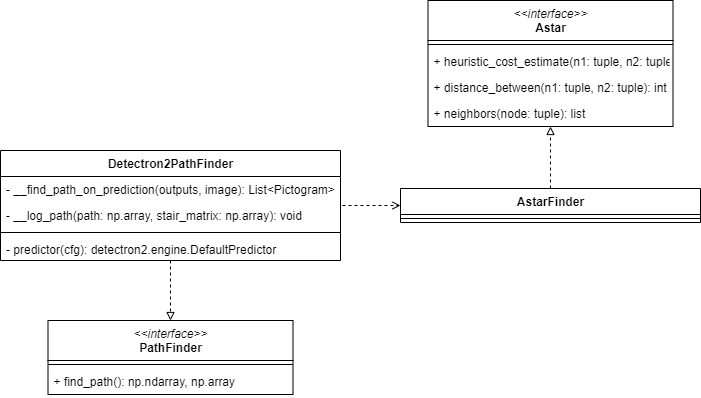

The diagram above was exported from draw.io. Its source (the exported page's mxGraphModel, read from the mxfile embedded in the PNG):
<mxGraphModel dx="1185" dy="685" grid="1" gridSize="10" guides="1" tooltips="1" connect="1" arrows="1" fold="1" page="1" pageScale="1" pageWidth="827" pageHeight="1169" math="0" shadow="0">
  <root>
    <mxCell id="8g-ui2CNchU-UKAHT_e0-0" />
    <mxCell id="8g-ui2CNchU-UKAHT_e0-1" parent="8g-ui2CNchU-UKAHT_e0-0" />
    <mxCell id="OOb-lKKE8VIon6RyMKff-3" style="edgeStyle=orthogonalEdgeStyle;rounded=0;orthogonalLoop=1;jettySize=auto;html=1;entryX=0.5;entryY=0;entryDx=0;entryDy=0;dashed=1;endArrow=block;endFill=0;" edge="1" parent="8g-ui2CNchU-UKAHT_e0-1" source="l4DSjlXIGOeVhI3FMKew-0" target="OOb-lKKE8VIon6RyMKff-0">
      <mxGeometry relative="1" as="geometry" />
    </mxCell>
    <mxCell id="l4DSjlXIGOeVhI3FMKew-0" value="Detectron2PathFinder" style="swimlane;fontStyle=1;align=center;verticalAlign=top;childLayout=stackLayout;horizontal=1;startSize=26;horizontalStack=0;resizeParent=1;resizeParentMax=0;resizeLast=0;collapsible=1;marginBottom=0;html=1;" vertex="1" parent="8g-ui2CNchU-UKAHT_e0-1">
      <mxGeometry x="220" y="430" width="340" height="110" as="geometry" />
    </mxCell>
    <mxCell id="l4DSjlXIGOeVhI3FMKew-2" value="- __find_path_on_prediction(outputs, image): List&lt;Pictogram&gt;" style="text;strokeColor=none;fillColor=none;align=left;verticalAlign=top;spacingLeft=4;spacingRight=4;overflow=hidden;rotatable=0;points=[[0,0.5],[1,0.5]];portConstraint=eastwest;" vertex="1" parent="l4DSjlXIGOeVhI3FMKew-0">
      <mxGeometry y="26" width="340" height="26" as="geometry" />
    </mxCell>
    <mxCell id="l4DSjlXIGOeVhI3FMKew-3" value="- __log_path(path: np.array, stair_matrix: np.array): void" style="text;strokeColor=none;fillColor=none;align=left;verticalAlign=top;spacingLeft=4;spacingRight=4;overflow=hidden;rotatable=0;points=[[0,0.5],[1,0.5]];portConstraint=eastwest;" vertex="1" parent="l4DSjlXIGOeVhI3FMKew-0">
      <mxGeometry y="52" width="340" height="26" as="geometry" />
    </mxCell>
    <mxCell id="l4DSjlXIGOeVhI3FMKew-4" value="" style="line;strokeWidth=1;fillColor=none;align=left;verticalAlign=middle;spacingTop=-1;spacingLeft=3;spacingRight=3;rotatable=0;labelPosition=right;points=[];portConstraint=eastwest;" vertex="1" parent="l4DSjlXIGOeVhI3FMKew-0">
      <mxGeometry y="78" width="340" height="8" as="geometry" />
    </mxCell>
    <mxCell id="l4DSjlXIGOeVhI3FMKew-5" value="- predictor(cfg): detectron2.engine.DefaultPredictor" style="text;strokeColor=none;fillColor=none;align=left;verticalAlign=top;spacingLeft=4;spacingRight=4;overflow=hidden;rotatable=0;points=[[0,0.5],[1,0.5]];portConstraint=eastwest;" vertex="1" parent="l4DSjlXIGOeVhI3FMKew-0">
      <mxGeometry y="86" width="340" height="24" as="geometry" />
    </mxCell>
    <mxCell id="OOb-lKKE8VIon6RyMKff-0" value="&amp;lt;&amp;lt;interface&amp;gt;&amp;gt;&lt;br&gt;&lt;span style=&quot;font-style: normal&quot;&gt;&lt;b&gt;PathFinder&lt;/b&gt;&lt;/span&gt;" style="swimlane;fontStyle=2;align=center;verticalAlign=top;childLayout=stackLayout;horizontal=1;startSize=40;horizontalStack=0;resizeParent=1;resizeParentMax=0;resizeLast=0;collapsible=1;marginBottom=0;html=1;" vertex="1" parent="8g-ui2CNchU-UKAHT_e0-1">
      <mxGeometry x="267.5" y="600" width="245" height="74" as="geometry" />
    </mxCell>
    <mxCell id="OOb-lKKE8VIon6RyMKff-1" value="" style="line;strokeWidth=1;fillColor=none;align=left;verticalAlign=middle;spacingTop=-1;spacingLeft=3;spacingRight=3;rotatable=0;labelPosition=right;points=[];portConstraint=eastwest;" vertex="1" parent="OOb-lKKE8VIon6RyMKff-0">
      <mxGeometry y="40" width="245" height="8" as="geometry" />
    </mxCell>
    <mxCell id="OOb-lKKE8VIon6RyMKff-2" value="+ find_path(): np.ndarray, np.array" style="text;strokeColor=none;fillColor=none;align=left;verticalAlign=top;spacingLeft=4;spacingRight=4;overflow=hidden;rotatable=0;points=[[0,0.5],[1,0.5]];portConstraint=eastwest;" vertex="1" parent="OOb-lKKE8VIon6RyMKff-0">
      <mxGeometry y="48" width="245" height="26" as="geometry" />
    </mxCell>
    <mxCell id="6xFxeHSlgbsNOx4-b3kz-3" style="edgeStyle=orthogonalEdgeStyle;rounded=0;orthogonalLoop=1;jettySize=auto;html=1;dashed=1;endArrow=block;endFill=0;" edge="1" parent="8g-ui2CNchU-UKAHT_e0-1" source="dkDty0VkHVAI71O93Qmw-0" target="6xFxeHSlgbsNOx4-b3kz-0">
      <mxGeometry relative="1" as="geometry" />
    </mxCell>
    <mxCell id="dkDty0VkHVAI71O93Qmw-0" value="AstarFinder" style="swimlane;fontStyle=1;align=center;verticalAlign=top;childLayout=stackLayout;horizontal=1;startSize=26;horizontalStack=0;resizeParent=1;resizeParentMax=0;resizeLast=0;collapsible=1;marginBottom=0;html=1;" vertex="1" parent="8g-ui2CNchU-UKAHT_e0-1">
      <mxGeometry x="620" y="468" width="300" height="34" as="geometry" />
    </mxCell>
    <mxCell id="dkDty0VkHVAI71O93Qmw-3" value="" style="line;strokeWidth=1;fillColor=none;align=left;verticalAlign=middle;spacingTop=-1;spacingLeft=3;spacingRight=3;rotatable=0;labelPosition=right;points=[];portConstraint=eastwest;" vertex="1" parent="dkDty0VkHVAI71O93Qmw-0">
      <mxGeometry y="26" width="300" height="8" as="geometry" />
    </mxCell>
    <mxCell id="6xFxeHSlgbsNOx4-b3kz-0" value="&amp;lt;&amp;lt;interface&amp;gt;&amp;gt;&lt;br&gt;&lt;span style=&quot;font-style: normal&quot;&gt;&lt;b&gt;Astar&lt;/b&gt;&lt;/span&gt;" style="swimlane;fontStyle=2;align=center;verticalAlign=top;childLayout=stackLayout;horizontal=1;startSize=40;horizontalStack=0;resizeParent=1;resizeParentMax=0;resizeLast=0;collapsible=1;marginBottom=0;html=1;" vertex="1" parent="8g-ui2CNchU-UKAHT_e0-1">
      <mxGeometry x="647.5" y="280" width="245" height="126" as="geometry" />
    </mxCell>
    <mxCell id="6xFxeHSlgbsNOx4-b3kz-1" value="" style="line;strokeWidth=1;fillColor=none;align=left;verticalAlign=middle;spacingTop=-1;spacingLeft=3;spacingRight=3;rotatable=0;labelPosition=right;points=[];portConstraint=eastwest;" vertex="1" parent="6xFxeHSlgbsNOx4-b3kz-0">
      <mxGeometry y="40" width="245" height="8" as="geometry" />
    </mxCell>
    <mxCell id="6xFxeHSlgbsNOx4-b3kz-4" value="+ heuristic_cost_estimate(n1: tuple, n2: tuple): float" style="text;strokeColor=none;fillColor=none;align=left;verticalAlign=top;spacingLeft=4;spacingRight=4;overflow=hidden;rotatable=0;points=[[0,0.5],[1,0.5]];portConstraint=eastwest;" vertex="1" parent="6xFxeHSlgbsNOx4-b3kz-0">
      <mxGeometry y="48" width="245" height="26" as="geometry" />
    </mxCell>
    <mxCell id="6xFxeHSlgbsNOx4-b3kz-6" value="+ distance_between(n1: tuple, n2: tuple): int" style="text;strokeColor=none;fillColor=none;align=left;verticalAlign=top;spacingLeft=4;spacingRight=4;overflow=hidden;rotatable=0;points=[[0,0.5],[1,0.5]];portConstraint=eastwest;" vertex="1" parent="6xFxeHSlgbsNOx4-b3kz-0">
      <mxGeometry y="74" width="245" height="26" as="geometry" />
    </mxCell>
    <mxCell id="6xFxeHSlgbsNOx4-b3kz-5" value="+ neighbors(node: tuple): list" style="text;strokeColor=none;fillColor=none;align=left;verticalAlign=top;spacingLeft=4;spacingRight=4;overflow=hidden;rotatable=0;points=[[0,0.5],[1,0.5]];portConstraint=eastwest;" vertex="1" parent="6xFxeHSlgbsNOx4-b3kz-0">
      <mxGeometry y="100" width="245" height="26" as="geometry" />
    </mxCell>
    <mxCell id="6xFxeHSlgbsNOx4-b3kz-8" style="edgeStyle=orthogonalEdgeStyle;rounded=0;orthogonalLoop=1;jettySize=auto;html=1;exitX=1;exitY=0.5;exitDx=0;exitDy=0;entryX=0;entryY=0.5;entryDx=0;entryDy=0;dashed=1;endArrow=open;endFill=0;" edge="1" parent="8g-ui2CNchU-UKAHT_e0-1" source="l4DSjlXIGOeVhI3FMKew-3" target="dkDty0VkHVAI71O93Qmw-0">
      <mxGeometry relative="1" as="geometry">
        <Array as="points">
          <mxPoint x="560" y="485" />
        </Array>
      </mxGeometry>
    </mxCell>
  </root>
</mxGraphModel>